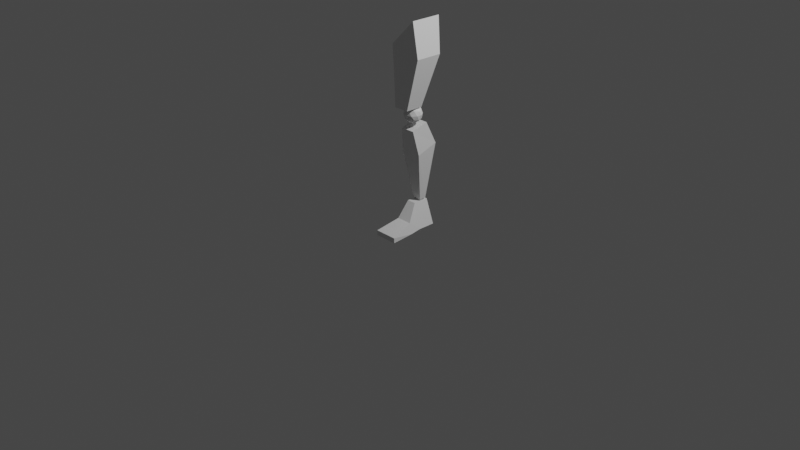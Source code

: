 # Source: section_2.blend  (saved by Blender 3.0.42; exported with 4.5.12 LTS)
import bpy
from mathutils import Matrix  # noqa: F401  (used for matrix-valued properties, if any)

bpy.ops.wm.read_factory_settings(use_empty=True)
scene = bpy.context.scene
scene.name = 'Scene'

# ---- collections
col_collection = bpy.data.collections.new('Collection'); scene.collection.children.link(col_collection)

# ---- materials (node trees are filled in below, after node groups)
mat_material = bpy.data.materials.new('Material')
mat_material.alpha_threshold = 0.0
mat_material.use_transparent_shadow = False
mat_material.line_color = (0.0, 0.0, 0.0, 1.0)

# ---- material node trees
mat_material.use_nodes = True; mat_material.node_tree.nodes.clear()
_N = mat_material.node_tree.nodes; _L = mat_material.node_tree.links
n0 = _N.new('ShaderNodeOutputMaterial'); n0.name = 'Material Output'; n0.location = (300, 300)
n1 = _N.new('ShaderNodeBsdfPrincipled'); n1.name = 'Principled BSDF'; n1.location = (10, 300)
n1.distribution = 'GGX'
n1.subsurface_method = 'RANDOM_WALK_SKIN'
n1.inputs[2].default_value = 0.4
n1.inputs[3].default_value = 1.45
n1.inputs[27].default_value = (0.0, 0.0, 0.0, 1.0)
n1.inputs[28].default_value = 1.0
_L.new(n1.outputs[0], n0.inputs[0])
n0.is_active_output = True

# ---- world
world_world = bpy.data.worlds.new('World'); scene.world = world_world
world_world.use_nodes = True; world_world.node_tree.nodes.clear()
_N = world_world.node_tree.nodes; _L = world_world.node_tree.links
n0 = _N.new('ShaderNodeOutputWorld'); n0.name = 'World Output'; n0.location = (300, 300)
n1 = _N.new('ShaderNodeBackground'); n1.name = 'Background'; n1.location = (10, 300)
n1.inputs[0].default_value = (0.05088, 0.05088, 0.05088, 1.0)
_L.new(n1.outputs[0], n0.inputs[0])
n0.is_active_output = True
world_world.color = (0.05088, 0.05088, 0.05088)
world_world.use_sun_shadow = False
world_world.sun_shadow_jitter_overblur = 0.0

# ---- cameras
cam_camera = bpy.data.cameras.new('Camera')
cam_camera.clip_end = 100.0
cam_camera.ortho_scale = 7.314

# ---- lights
light_light = bpy.data.lights.new('Light', 'POINT')
light_light.transmission_factor = 0.0
light_light.energy = 1000.0
light_light.shadow_soft_size = 0.1
light_light.shadow_maximum_resolution = 0.006
light_light.use_absolute_resolution = True

# ---- meshes
me_cube = bpy.data.meshes.new('Cube')
me_cube.from_pydata([(0.5471, 1.119, 1.0), (0.1848, 0.2227, -0.8941), (0.5471, -0.8113, 1.0), (0.1848, -0.8787, -0.8914), (-1.0, 0.9207, 0.4334), (-0.7606, 0.2227, -0.8941), (-1.0, -0.8546, 0.4334), (-0.7606, -0.8787, -0.8914), (0.9644, 0.8334, 0.2487), (-0.8803, -0.839, -0.2833), (0.9644, -0.8409, 0.2487), (-0.8803, 0.5469, -0.2833), (0.1848, 0.2227, -0.8941), (-0.7606, 0.2227, -0.8941)], [(12, 13)], [(0, 4, 6, 2), (10, 2, 6, 9), (9, 6, 4, 11), (5, 1, 3, 7), (8, 0, 2, 10), (11, 4, 0, 8), (5, 11, 8, 1), (1, 8, 10, 3), (7, 9, 11, 5), (3, 10, 9, 7)])
_uv = me_cube.uv_layers.new(name='UVMap')
_uv.uv.foreach_set('vector', [0.625, 0.5, 0.875, 0.5, 0.875, 0.75, 0.625, 0.75, 0.5, 0.75, 0.625, 0.75, 0.625, 1.0, 0.5, 1.0, 0.5, 0.0, 0.625, 0.0, 0.625, 0.25, 0.5, 0.25, 0.125, 0.5, 0.375, 0.5, 0.375, 0.75, 0.125, 0.75, 0.5, 0.5, 0.625, 0.5, 0.625, 0.75, 0.5, 0.75, 0.5, 0.25, 0.625, 0.25, 0.625, 0.5, 0.5, 0.5, 0.375, 0.25, 0.5, 0.25, 0.5, 0.5, 0.375, 0.5, 0.375, 0.5, 0.5, 0.5, 0.5, 0.75, 0.375, 0.75, 0.375, 0.0, 0.5, 0.0, 0.5, 0.25, 0.375, 0.25, 0.375, 0.75, 0.5, 0.75, 0.5, 1.0, 0.375, 1.0])
me_cube.materials.append(mat_material)
me_cube.use_remesh_preserve_volume = False
me_cube.use_remesh_preserve_attributes = False
me_cube.use_mirror_vertex_groups = False
me_cube.update()
me_icosphere = bpy.data.meshes.new('Icosphere')
me_icosphere.from_pydata([(2.081e-07, 1.415e-09, -0.9755), (1.145, -0.832, -0.1008), (-0.4374, -1.346, -0.1008), (-1.415, 1.415e-09, -0.1008), (-0.4374, 1.346, -0.1008), (1.145, 0.832, -0.1008), (0.4374, -1.346, 1.315), (-1.145, -0.832, 1.315), (-1.145, 0.832, 1.315), (0.4374, 1.346, 1.315), (1.415, 1.415e-09, 1.315), (2.081e-07, 1.415e-09, 2.189), (-0.2571, -0.7912, -0.7392), (0.6731, -0.489, -0.7392), (0.416, -1.28, -0.225), (1.346, 1.415e-09, -0.225), (0.6731, 0.489, -0.7392), (-0.832, 1.415e-09, -0.7392), (-1.089, -0.7912, -0.225), (-0.2571, 0.7912, -0.7392), (-1.089, 0.7912, -0.225), (0.416, 1.28, -0.225), (1.505, -0.489, 0.607), (1.505, 0.489, 0.607), (2.081e-07, -1.582, 0.607), (0.9302, -1.28, 0.607), (-1.505, -0.489, 0.607), (-0.9302, -1.28, 0.607), (-0.9302, 1.28, 0.607), (-1.505, 0.489, 0.607), (0.9302, 1.28, 0.607), (2.081e-07, 1.582, 0.607), (1.089, -0.7912, 1.439), (-0.416, -1.28, 1.439), (-1.346, 1.415e-09, 1.439), (-0.416, 1.28, 1.439), (1.089, 0.7912, 1.439), (0.2571, -0.7912, 1.953), (0.832, 1.415e-09, 1.953), (-0.6731, -0.489, 1.953), (-0.6731, 0.489, 1.953), (0.2571, 0.7912, 1.953)], [], [(0, 13, 12), (1, 13, 15), (0, 12, 17), (0, 17, 19), (0, 19, 16), (1, 15, 22), (2, 14, 24), (3, 18, 26), (4, 20, 28), (5, 21, 30), (1, 22, 25), (2, 24, 27), (3, 26, 29), (4, 28, 31), (5, 30, 23), (6, 32, 37), (7, 33, 39), (8, 34, 40), (9, 35, 41), (10, 36, 38), (38, 41, 11), (38, 36, 41), (36, 9, 41), (41, 40, 11), (41, 35, 40), (35, 8, 40), (40, 39, 11), (40, 34, 39), (34, 7, 39), (39, 37, 11), (39, 33, 37), (33, 6, 37), (37, 38, 11), (37, 32, 38), (32, 10, 38), (23, 36, 10), (23, 30, 36), (30, 9, 36), (31, 35, 9), (31, 28, 35), (28, 8, 35), (29, 34, 8), (29, 26, 34), (26, 7, 34), (27, 33, 7), (27, 24, 33), (24, 6, 33), (25, 32, 6), (25, 22, 32), (22, 10, 32), (30, 31, 9), (30, 21, 31), (21, 4, 31), (28, 29, 8), (28, 20, 29), (20, 3, 29), (26, 27, 7), (26, 18, 27), (18, 2, 27), (24, 25, 6), (24, 14, 25), (14, 1, 25), (22, 23, 10), (22, 15, 23), (15, 5, 23), (16, 21, 5), (16, 19, 21), (19, 4, 21), (19, 20, 4), (19, 17, 20), (17, 3, 20), (17, 18, 3), (17, 12, 18), (12, 2, 18), (15, 16, 5), (15, 13, 16), (13, 0, 16), (12, 14, 2), (12, 13, 14), (13, 1, 14)])
_uv = me_icosphere.uv_layers.new(name='UVMap')
_uv.uv.foreach_set('vector', [0.1818, -0.008448, 0.232, 0.07602, 0.1317, 0.07602, 0.2727, 0.1558, 0.3135, 0.07602, 0.3636, 0.1575, 0.9091, -0.008448, 0.9592, 0.07602, 0.8589, 0.07602, 0.7273, -0.008448, 0.7774, 0.07602, 0.6771, 0.07602, 0.5455, -0.008448, 0.5956, 0.07602, 0.4953, 0.07602, 0.2727, 0.1558, 0.3636, 0.1575, 0.3182, 0.2362, 0.08603, 0.1546, 0.1818, 0.1575, 0.1364, 0.2362, 0.8182, 0.1558, 0.9091, 0.1575, 0.8636, 0.2362, 0.6364, 0.1558, 0.7273, 0.1575, 0.6818, 0.2362, 0.4545, 0.1558, 0.5455, 0.1575, 0.5, 0.2362, 0.2727, 0.1558, 0.3182, 0.2362, 0.2273, 0.2362, 0.08603, 0.1546, 0.1364, 0.2362, 0.04075, 0.2335, 0.8182, 0.1558, 0.8636, 0.2362, 0.7727, 0.2362, 0.6364, 0.1558, 0.6818, 0.2362, 0.5909, 0.2362, 0.4545, 0.1558, 0.5, 0.2362, 0.4091, 0.2362, 0.1818, 0.3166, 0.2727, 0.3149, 0.2226, 0.3964, -0.007316, 0.3149, 0.09091, 0.3149, 0.04075, 0.3964, 0.7273, 0.3166, 0.8182, 0.3149, 0.768, 0.3964, 0.5455, 0.3166, 0.6364, 0.3149, 0.5862, 0.3964, 0.3636, 0.3166, 0.4545, 0.3149, 0.4044, 0.3964, 0.4044, 0.3964, 0.5047, 0.3964, 0.4545, 0.4808, 0.4044, 0.3964, 0.4545, 0.3149, 0.5047, 0.3964, 0.4545, 0.3149, 0.5455, 0.3166, 0.5047, 0.3964, 0.5862, 0.3964, 0.6865, 0.3964, 0.6364, 0.4808, 0.5862, 0.3964, 0.6364, 0.3149, 0.6865, 0.3964, 0.6364, 0.3149, 0.7273, 0.3166, 0.6865, 0.3964, 0.768, 0.3964, 0.8683, 0.3964, 0.8182, 0.4808, 0.768, 0.3964, 0.8182, 0.3149, 0.8683, 0.3964, 0.8182, 0.3149, 0.914, 0.3177, 0.8683, 0.3964, 0.04075, 0.3964, 0.1411, 0.3964, 0.09091, 0.4808, 0.04075, 0.3964, 0.09091, 0.3149, 0.1411, 0.3964, 0.09091, 0.3149, 0.1818, 0.3166, 0.1411, 0.3964, 0.2226, 0.3964, 0.3229, 0.3964, 0.2727, 0.4808, 0.2226, 0.3964, 0.2727, 0.3149, 0.3229, 0.3964, 0.2727, 0.3149, 0.3636, 0.3166, 0.3229, 0.3964, 0.4091, 0.2362, 0.4545, 0.3149, 0.3636, 0.3166, 0.4091, 0.2362, 0.5, 0.2362, 0.4545, 0.3149, 0.5, 0.2362, 0.5455, 0.3166, 0.4545, 0.3149, 0.5909, 0.2362, 0.6364, 0.3149, 0.5455, 0.3166, 0.5909, 0.2362, 0.6818, 0.2362, 0.6364, 0.3149, 0.6818, 0.2362, 0.7273, 0.3166, 0.6364, 0.3149, 0.7727, 0.2362, 0.8182, 0.3149, 0.7273, 0.3166, 0.7727, 0.2362, 0.8636, 0.2362, 0.8182, 0.3149, 0.8636, 0.2362, 0.914, 0.3177, 0.8182, 0.3149, 0.04075, 0.2335, 0.09091, 0.3149, -0.007316, 0.3149, 0.04075, 0.2335, 0.1364, 0.2362, 0.09091, 0.3149, 0.1364, 0.2362, 0.1818, 0.3166, 0.09091, 0.3149, 0.2273, 0.2362, 0.2727, 0.3149, 0.1818, 0.3166, 0.2273, 0.2362, 0.3182, 0.2362, 0.2727, 0.3149, 0.3182, 0.2362, 0.3636, 0.3166, 0.2727, 0.3149, 0.5, 0.2362, 0.5909, 0.2362, 0.5455, 0.3166, 0.5, 0.2362, 0.5455, 0.1575, 0.5909, 0.2362, 0.5455, 0.1575, 0.6364, 0.1558, 0.5909, 0.2362, 0.6818, 0.2362, 0.7727, 0.2362, 0.7273, 0.3166, 0.6818, 0.2362, 0.7273, 0.1575, 0.7727, 0.2362, 0.7273, 0.1575, 0.8182, 0.1558, 0.7727, 0.2362, 0.8636, 0.2362, 0.9592, 0.2389, 0.914, 0.3177, 0.8636, 0.2362, 0.9091, 0.1575, 0.9592, 0.2389, 0.9091, 0.1575, 1.007, 0.1575, 0.9592, 0.2389, 0.1364, 0.2362, 0.2273, 0.2362, 0.1818, 0.3166, 0.1364, 0.2362, 0.1818, 0.1575, 0.2273, 0.2362, 0.1818, 0.1575, 0.2727, 0.1558, 0.2273, 0.2362, 0.3182, 0.2362, 0.4091, 0.2362, 0.3636, 0.3166, 0.3182, 0.2362, 0.3636, 0.1575, 0.4091, 0.2362, 0.3636, 0.1575, 0.4545, 0.1558, 0.4091, 0.2362, 0.4953, 0.07602, 0.5455, 0.1575, 0.4545, 0.1558, 0.4953, 0.07602, 0.5956, 0.07602, 0.5455, 0.1575, 0.5956, 0.07602, 0.6364, 0.1558, 0.5455, 0.1575, 0.6771, 0.07602, 0.7273, 0.1575, 0.6364, 0.1558, 0.6771, 0.07602, 0.7774, 0.07602, 0.7273, 0.1575, 0.7774, 0.07602, 0.8182, 0.1558, 0.7273, 0.1575, 0.8589, 0.07602, 0.9091, 0.1575, 0.8182, 0.1558, 0.8589, 0.07602, 0.9592, 0.07602, 0.9091, 0.1575, 0.9592, 0.07602, 1.007, 0.1575, 0.9091, 0.1575, 0.3636, 0.1575, 0.4138, 0.07602, 0.4545, 0.1558, 0.3636, 0.1575, 0.3135, 0.07602, 0.4138, 0.07602, 0.3135, 0.07602, 0.3636, -0.008448, 0.4138, 0.07602, 0.1317, 0.07602, 0.1818, 0.1575, 0.08603, 0.1546, 0.1317, 0.07602, 0.232, 0.07602, 0.1818, 0.1575, 0.232, 0.07602, 0.2727, 0.1558, 0.1818, 0.1575])
me_icosphere.use_remesh_fix_poles = True
me_icosphere.use_remesh_preserve_attributes = False
me_icosphere.update()
me_cube_001 = bpy.data.meshes.new('Cube.001')
me_cube_001.from_pydata([(1.0, 0.778, 0.9753), (0.5621, -0.08489, -1.095), (1.0, -0.3099, 0.9344), (0.5621, -0.5015, -1.063), (-1.0, 0.778, 0.9753), (-0.5537, -0.08489, -1.095), (-1.0, -0.3099, 0.9344), (-0.5537, -0.5015, -1.063), (1.206, 1.132, 0.3147), (-1.667, -0.2993, 0.2606), (1.291, -0.2993, 0.2606), (-1.476, 1.132, 0.3147)], [], [(0, 4, 6, 2), (10, 2, 6, 9), (9, 6, 4, 11), (5, 1, 3, 7), (8, 0, 2, 10), (11, 4, 0, 8), (5, 11, 8, 1), (1, 8, 10, 3), (7, 9, 11, 5), (3, 10, 9, 7)])
_uv = me_cube_001.uv_layers.new(name='UVMap')
_uv.uv.foreach_set('vector', [0.625, 0.5, 0.875, 0.5, 0.875, 0.75, 0.625, 0.75, 0.5409, 0.75, 0.625, 0.75, 0.625, 1.0, 0.5409, 1.0, 0.5409, 0.0, 0.625, 0.0, 0.625, 0.25, 0.5409, 0.25, 0.125, 0.5, 0.375, 0.5, 0.375, 0.75, 0.125, 0.75, 0.5409, 0.5, 0.625, 0.5, 0.625, 0.75, 0.5409, 0.75, 0.5409, 0.25, 0.625, 0.25, 0.625, 0.5, 0.5409, 0.5, 0.375, 0.25, 0.5409, 0.25, 0.5409, 0.5, 0.375, 0.5, 0.375, 0.5, 0.5409, 0.5, 0.5409, 0.75, 0.375, 0.75, 0.375, 0.0, 0.5409, 0.0, 0.5409, 0.25, 0.375, 0.25, 0.375, 0.75, 0.5409, 0.75, 0.5409, 1.0, 0.375, 1.0])
me_cube_001.materials.append(mat_material)
me_cube_001.use_remesh_preserve_volume = False
me_cube_001.use_remesh_preserve_attributes = False
me_cube_001.use_mirror_vertex_groups = False
me_cube_001.update()
me_cube_002 = bpy.data.meshes.new('Cube.002')
me_cube_002.from_pydata([(-0.0273, 0.9025, 1.471), (1.0, 1.0, -1.0), (-0.0273, -0.06825, 1.468), (1.0, -0.07005, -1.0), (-1.286, 0.9025, 1.471), (-1.0, 1.0, -1.0), (-1.286, -0.06825, 1.468), (-1.0, -0.07005, -1.0), (0.9407, -0.8809, 0.0449), (1.327, -0.8827, -0.9984), (-1.213, -0.8809, 0.0449), (-1.38, -0.8827, -0.9984), (-1.54, -2.411, -0.9948), (-1.54, -2.409, -0.4959), (1.672, -2.409, -0.4959), (1.672, -2.411, -0.9948)], [], [(0, 4, 6, 2), (6, 7, 11, 10), (7, 6, 4, 5), (5, 1, 3, 7), (1, 0, 2, 3), (5, 4, 0, 1), (9, 8, 14, 15), (7, 3, 9, 11), (2, 6, 10, 8), (3, 2, 8, 9), (15, 14, 13, 12), (8, 10, 13, 14), (10, 11, 12, 13), (11, 9, 15, 12)])
_uv = me_cube_002.uv_layers.new(name='UVMap')
_uv.uv.foreach_set('vector', [0.625, 0.5, 0.875, 0.5, 0.875, 0.75, 0.625, 0.75, 0.625, 0.0, 0.375, 0.0, 0.375, 0.0, 0.625, 0.0, 0.375, 0.0, 0.625, 0.0, 0.625, 0.25, 0.375, 0.25, 0.125, 0.5, 0.375, 0.5, 0.375, 0.75, 0.125, 0.75, 0.375, 0.5, 0.625, 0.5, 0.625, 0.75, 0.375, 0.75, 0.375, 0.25, 0.625, 0.25, 0.625, 0.5, 0.375, 0.5, 0.375, 0.75, 0.625, 0.75, 0.625, 0.75, 0.375, 0.75, 0.125, 0.75, 0.375, 0.75, 0.375, 0.75, 0.125, 0.75, 0.625, 0.75, 0.875, 0.75, 0.875, 0.75, 0.625, 0.75, 0.375, 0.75, 0.625, 0.75, 0.625, 0.75, 0.375, 0.75, 0.375, 0.75, 0.625, 0.75, 0.625, 1.0, 0.375, 1.0, 0.625, 0.75, 0.875, 0.75, 0.875, 0.75, 0.625, 0.75, 0.625, 0.0, 0.375, 0.0, 0.375, 0.0, 0.625, 0.0, 0.125, 0.75, 0.375, 0.75, 0.375, 0.75, 0.125, 0.75])
me_cube_002.materials.append(mat_material)
me_cube_002.use_remesh_preserve_volume = False
me_cube_002.use_remesh_preserve_attributes = False
me_cube_002.use_mirror_vertex_groups = False
me_cube_002.update()

# ---- objects
ob_cube = bpy.data.objects.new('Cube', me_cube)
ob_light = bpy.data.objects.new('Light', light_light)
ob_camera = bpy.data.objects.new('Camera', cam_camera)
ob_reference_male = bpy.data.objects.new('Reference Male', None)
ob_reference_female = bpy.data.objects.new('Reference Female', None)
ob_reference_male_001 = bpy.data.objects.new('Reference Male.001', None)
ob_icosphere = bpy.data.objects.new('Icosphere', me_icosphere)
ob_cube_001 = bpy.data.objects.new('Cube.001', me_cube_001)
ob_cube_002 = bpy.data.objects.new('Cube.002', me_cube_002)

# ---- transforms, parenting, visibility, modifiers, constraints
ob_cube.location = (0.2352, 0.0, 1.679)
ob_cube.scale = (0.1698, 0.1698, 0.4639)
ob_cube.lock_rotations_4d = False
ob_cube.empty_display_type = 'ARROWS'
ob_cube.lineart.crease_threshold = 0.0
ob_light.location = (4.076, 1.005, 5.904)
ob_light.rotation_euler = (0.6503, 0.05522, 1.866)
ob_light.lock_rotations_4d = False
ob_light.empty_display_type = 'ARROWS'
ob_light.color = (0.0, 0.0, 0.0, 0.0)
ob_light.lineart.crease_threshold = 0.0
ob_camera.location = (7.359, -6.926, 4.958)
ob_camera.rotation_euler = (1.109, 0.0, 0.8149)
ob_camera.lock_rotations_4d = False
ob_camera.empty_display_type = 'ARROWS'
ob_camera.color = (0.0, 0.0, 0.0, 0.0)
ob_camera.display_type = 'WIRE'
ob_camera.lineart.crease_threshold = 0.0
ob_reference_male.location = (1.149, 2.0, 1.788)
ob_reference_male.rotation_euler = (1.571, -0.0, 0.0)
ob_reference_male.empty_display_type = 'IMAGE'
ob_reference_male.empty_display_size = 5.0
ob_reference_male.use_empty_image_alpha = True
ob_reference_male.color = (1.0, 1.0, 1.0, 0.1)
ob_reference_female.location = (3.893, 9.302, 0.3963)
ob_reference_female.rotation_euler = (1.109, 0.01327, 1.148)
ob_reference_female.empty_display_type = 'IMAGE'
ob_reference_female.empty_display_size = 5.0
ob_reference_male_001.location = (1.149, -1.209, 1.788)
ob_reference_male_001.rotation_euler = (1.571, -0.0, 1.571)
ob_reference_male_001.empty_display_type = 'IMAGE'
ob_reference_male_001.empty_display_size = 5.0
ob_reference_male_001.use_empty_image_alpha = True
ob_reference_male_001.color = (1.0, 1.0, 1.0, 0.1)
ob_icosphere.location = (0.1937, 0.0, 1.153)
ob_icosphere.scale = (0.05933, 0.05933, 0.05933)
ob_cube_001.location = (0.1934, 0.05671, 0.6952)
ob_cube_001.rotation_euler = (0.2145, 4.726e-17, 5.089e-18)
ob_cube_001.scale = (0.07553, 0.1698, 0.3892)
ob_cube_001.lock_rotations_4d = False
ob_cube_001.empty_display_type = 'ARROWS'
ob_cube_001.lineart.crease_threshold = 0.0
ob_cube_002.location = (0.2382, 0.0, 0.1066)
ob_cube_002.scale = (0.07553, 0.1698, 0.1046)
ob_cube_002.lock_rotations_4d = False
ob_cube_002.empty_display_type = 'ARROWS'
ob_cube_002.lineart.crease_threshold = 0.0

# ---- collection membership
col_collection.objects.link(ob_cube)
col_collection.objects.link(ob_light)
col_collection.objects.link(ob_camera)
col_collection.objects.link(ob_reference_male)
col_collection.objects.link(ob_reference_female)
col_collection.objects.link(ob_reference_male_001)
col_collection.objects.link(ob_icosphere)
col_collection.objects.link(ob_cube_001)
col_collection.objects.link(ob_cube_002)

# ---- scene / render settings (as saved in the file)
scene.camera = ob_camera
scene.frame_start = 1; scene.frame_end = 250; scene.frame_set(126)
scene.render.engine = 'BLENDER_EEVEE_NEXT'
scene.cycles.sampling_pattern = 'TABULATED_SOBOL'
scene.cycles.use_light_tree = False
scene.view_settings.view_transform = 'Filmic'
bpy.context.view_layer.update()
